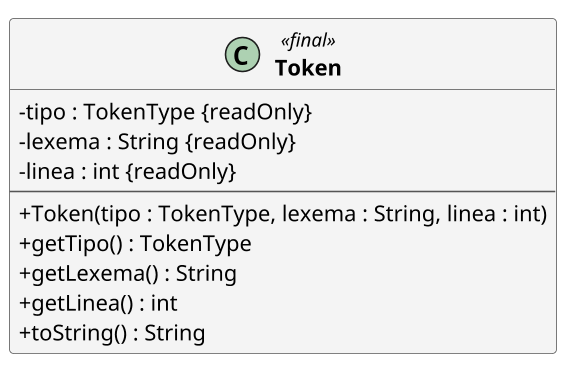

The diagram above was rendered by PlantUML. Its source (embedded in the PNG):
@startuml Token
!pragma layout smetana
skinparam classAttributeIconSize 0
skinparam linetype polyline
skinparam nodesep 110
skinparam ranksep 130
skinparam shadowing false
skinparam defaultFontName Arial
skinparam classFontStyle bold
skinparam ArrowThickness 1.2
skinparam ArrowFontSize 13
skinparam ArrowFontStyle bold
skinparam class {
  BackgroundColor #FDFDFD
  BorderColor #555555
  ArrowColor #333333
}
skinparam class<<interface>> {
  BackgroundColor #E8F1FB
}
skinparam class<<final>> {
  BackgroundColor #F4F4F4
}
skinparam package {
  BackgroundColor #FFFFFF
  BorderColor #999999
}
hide empty members
skinparam dpi 150

class Token <<final>> {
- tipo : TokenType {readOnly}
- lexema : String {readOnly}
- linea : int {readOnly}
--
+ Token(tipo : TokenType, lexema : String, linea : int)
+ getTipo() : TokenType
+ getLexema() : String
+ getLinea() : int
+ toString() : String
}
@enduml